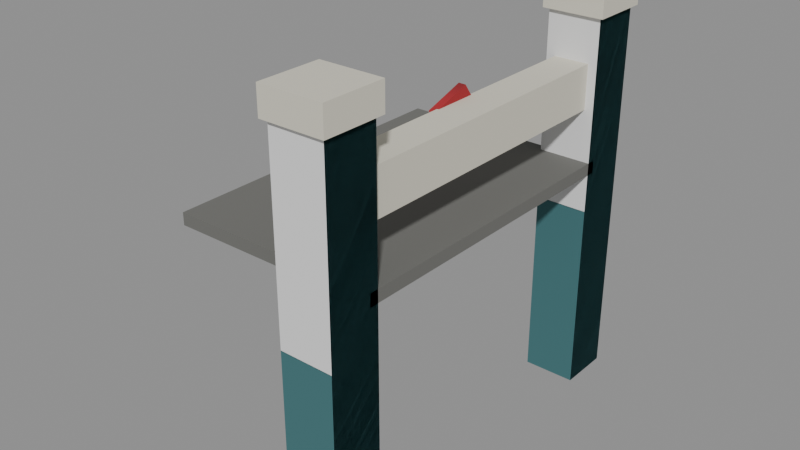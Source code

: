 # Source: stop-13.blend  (saved by Blender 5.3.31; exported with 4.5.12 LTS)
import bpy
from mathutils import Matrix  # noqa: F401  (used for matrix-valued properties, if any)

bpy.ops.wm.read_factory_settings(use_empty=True)
scene = bpy.context.scene
scene.name = 'Scene'

# ---- collections
col_solids = bpy.data.collections.new('solids'); scene.collection.children.link(col_solids)

# ---- materials (node trees are filled in below, after node groups)
mat_paint0 = bpy.data.materials.new('paint0')
mat_paint0.use_backface_culling = True
mat_paint0.diffuse_color = (0.04971, 0.159, 0.1714, 1.0)
mat_d8d4c4 = bpy.data.materials.new('#d8d4c4')
mat_d8d4c4.use_backface_culling = True
mat_d8d4c4.diffuse_color = (0.6867, 0.6584, 0.552, 1.0)
mat_6e6e6a = bpy.data.materials.new('#6e6e6a')
mat_6e6e6a.use_backface_culling = True
mat_6e6e6a.diffuse_color = (0.1559, 0.1559, 0.1441, 1.0)
mat_a3262c = bpy.data.materials.new('#a3262c')
mat_a3262c.use_backface_culling = True
mat_a3262c.diffuse_color = (0.3663, 0.01938, 0.02519, 1.0)

# ---- material node trees
mat_paint0.use_nodes = True; mat_paint0.node_tree.nodes.clear()
_N = mat_paint0.node_tree.nodes; _L = mat_paint0.node_tree.links
n0 = _N.new('ShaderNodeBsdfPrincipled'); n0.name = 'Principled BSDF'; n0.location = (-200, 100)
n0.inputs[0].default_value = (0.04971, 0.159, 0.1714, 1.0)
n0.inputs[2].default_value = 0.9
n0.inputs[10].default_value = 0.005
n1 = _N.new('ShaderNodeOutputMaterial'); n1.name = 'Material Output'; n1.location = (200, 100)
_L.new(n0.outputs[0], n1.inputs[0])
n1.is_active_output = True
mat_d8d4c4.use_nodes = True; mat_d8d4c4.node_tree.nodes.clear()
_N = mat_d8d4c4.node_tree.nodes; _L = mat_d8d4c4.node_tree.links
n0 = _N.new('ShaderNodeBsdfPrincipled'); n0.name = 'Principled BSDF'; n0.location = (-200, 100)
n0.inputs[0].default_value = (0.6867, 0.6584, 0.552, 1.0)
n0.inputs[2].default_value = 0.9
n0.inputs[10].default_value = 0.005
n1 = _N.new('ShaderNodeOutputMaterial'); n1.name = 'Material Output'; n1.location = (200, 100)
_L.new(n0.outputs[0], n1.inputs[0])
n1.is_active_output = True
mat_6e6e6a.use_nodes = True; mat_6e6e6a.node_tree.nodes.clear()
_N = mat_6e6e6a.node_tree.nodes; _L = mat_6e6e6a.node_tree.links
n0 = _N.new('ShaderNodeBsdfPrincipled'); n0.name = 'Principled BSDF'; n0.location = (-200, 100)
n0.inputs[0].default_value = (0.1559, 0.1559, 0.1441, 1.0)
n0.inputs[2].default_value = 0.9
n0.inputs[10].default_value = 0.005
n1 = _N.new('ShaderNodeOutputMaterial'); n1.name = 'Material Output'; n1.location = (200, 100)
_L.new(n0.outputs[0], n1.inputs[0])
n1.is_active_output = True
mat_a3262c.use_nodes = True; mat_a3262c.node_tree.nodes.clear()
_N = mat_a3262c.node_tree.nodes; _L = mat_a3262c.node_tree.links
n0 = _N.new('ShaderNodeBsdfPrincipled'); n0.name = 'Principled BSDF'; n0.location = (-200, 100)
n0.inputs[0].default_value = (0.3663, 0.01938, 0.02519, 1.0)
n0.inputs[2].default_value = 0.9
n0.inputs[10].default_value = 0.005
n1 = _N.new('ShaderNodeOutputMaterial'); n1.name = 'Material Output'; n1.location = (200, 100)
_L.new(n0.outputs[0], n1.inputs[0])
n1.is_active_output = True

# ---- meshes
me_00_paint0 = bpy.data.meshes.new('00_paint0')
me_00_paint0.from_pydata([(0.5, 2.3, 0.0), (0.5, 1.7, 0.0), (0.5, 2.3, 4.4), (0.5, 1.7, 4.4), (1.1, 2.3, 0.0), (1.1, 1.7, 0.0), (1.1, 2.3, 4.4), (1.1, 1.7, 4.4), (0.5, -1.7, 0.0), (0.5, -2.3, 0.0), (0.5, -1.7, 4.4), (0.5, -2.3, 4.4), (1.1, -1.7, 0.0), (1.1, -2.3, 0.0), (1.1, -1.7, 4.4), (1.1, -2.3, 4.4)], [], [(0, 1, 3, 2), (2, 3, 7, 6), (6, 7, 5, 4), (4, 5, 1, 0), (2, 6, 4, 0), (7, 3, 1, 5), (8, 9, 11, 10), (10, 11, 15, 14), (14, 15, 13, 12), (12, 13, 9, 8), (10, 14, 12, 8), (15, 11, 9, 13)])
me_00_paint0.materials.append(mat_paint0)
me_00_paint0.update()
me_01__d8d4c4_r320 = bpy.data.meshes.new('01_#d8d4c4_r320')
me_01__d8d4c4_r320.from_pydata([(0.45, 2.35, 4.35), (0.45, 1.65, 4.35), (0.45, 2.35, 4.65), (0.45, 1.65, 4.65), (1.15, 2.35, 4.35), (1.15, 1.65, 4.35), (1.15, 2.35, 4.65), (1.15, 1.65, 4.65), (0.45, -1.65, 4.35), (0.45, -2.35, 4.35), (0.45, -1.65, 4.65), (0.45, -2.35, 4.65), (1.15, -1.65, 4.35), (1.15, -2.35, 4.35), (1.15, -1.65, 4.65), (1.15, -2.35, 4.65)], [], [(0, 1, 3, 2), (2, 3, 7, 6), (6, 7, 5, 4), (4, 5, 1, 0), (2, 6, 4, 0), (7, 3, 1, 5), (8, 9, 11, 10), (10, 11, 15, 14), (14, 15, 13, 12), (12, 13, 9, 8), (10, 14, 12, 8), (15, 11, 9, 13)])
me_01__d8d4c4_r320.materials.append(mat_d8d4c4)
me_01__d8d4c4_r320.update()
me_02__d8d4c4 = bpy.data.meshes.new('02_#d8d4c4')
me_02__d8d4c4.from_pydata([(0.6, 2.3, 3.35), (0.6, -2.3, 3.35), (0.6, 2.3, 3.85), (0.6, -2.3, 3.85), (1.0, 2.3, 3.35), (1.0, -2.3, 3.35), (1.0, 2.3, 3.85), (1.0, -2.3, 3.85)], [], [(0, 1, 3, 2), (2, 3, 7, 6), (6, 7, 5, 4), (4, 5, 1, 0), (2, 6, 4, 0), (7, 3, 1, 5)])
me_02__d8d4c4.materials.append(mat_d8d4c4)
me_02__d8d4c4.update()
me_03__6e6e6a = bpy.data.meshes.new('03_#6e6e6a')
me_03__6e6e6a.from_pydata([(-1.3, 1.8, 2.63), (-1.3, -1.8, 2.63), (-1.3, 1.8, 2.77), (-1.3, -1.8, 2.77), (1.1, 1.8, 2.63), (1.1, -1.8, 2.63), (1.1, 1.8, 2.77), (1.1, -1.8, 2.77)], [], [(0, 1, 3, 2), (2, 3, 7, 6), (6, 7, 5, 4), (4, 5, 1, 0), (2, 6, 4, 0), (7, 3, 1, 5)])
me_03__6e6e6a.materials.append(mat_6e6e6a)
me_03__6e6e6a.update()
me_04__a3262c_noshadow_r320 = bpy.data.meshes.new('04_#a3262c_noshadow_r320')
me_04__a3262c_noshadow_r320.from_pydata([(0.62, 0.4, 3.6), (0.54, 0.4, 3.6), (0.62, 0.1236, 3.98), (0.54, 0.1236, 3.98), (0.62, -0.3236, 3.835), (0.54, -0.3236, 3.835), (0.62, -0.3236, 3.365), (0.54, -0.3236, 3.365), (0.62, 0.1236, 3.22), (0.54, 0.1236, 3.22)], [], [(0, 1, 3, 2), (2, 3, 5, 4), (4, 5, 7, 6), (3, 1, 9, 7, 5), (6, 7, 9, 8), (8, 9, 1, 0), (0, 2, 4, 6, 8)])
me_04__a3262c_noshadow_r320.polygons.foreach_set('use_smooth', [1, 1, 1, 0, 1, 1, 0])
_k = set([(0, 2), (0, 8), (1, 3), (1, 9), (2, 4), (3, 5), (4, 6), (5, 7), (6, 8), (7, 9)])
me_04__a3262c_noshadow_r320.attributes.new('sharp_edge', 'BOOLEAN', 'EDGE').data.foreach_set('value', [ (min(e.vertices), max(e.vertices)) in _k for e in me_04__a3262c_noshadow_r320.edges])
me_04__a3262c_noshadow_r320.materials.append(mat_a3262c)
me_04__a3262c_noshadow_r320.update()
me_solid = bpy.data.meshes.new('solid')
me_solid.from_pydata([(-0.5, -0.5, -0.5), (-0.5, -0.5, 0.5), (-0.5, 0.5, -0.5), (-0.5, 0.5, 0.5), (0.5, -0.5, -0.5), (0.5, -0.5, 0.5), (0.5, 0.5, -0.5), (0.5, 0.5, 0.5)], [], [(0, 1, 3, 2), (2, 3, 7, 6), (6, 7, 5, 4), (4, 5, 1, 0), (2, 6, 4, 0), (7, 3, 1, 5)])
me_solid.update()

# ---- objects
ob_00_paint0 = bpy.data.objects.new('00_paint0', me_00_paint0)
ob_01__d8d4c4_r320 = bpy.data.objects.new('01_#d8d4c4_r320', me_01__d8d4c4_r320)
ob_02__d8d4c4 = bpy.data.objects.new('02_#d8d4c4', me_02__d8d4c4)
ob_03__6e6e6a = bpy.data.objects.new('03_#6e6e6a', me_03__6e6e6a)
ob_04__a3262c_noshadow_r320 = bpy.data.objects.new('04_#a3262c_noshadow_r320', me_04__a3262c_noshadow_r320)
ob_solid = bpy.data.objects.new('solid', me_solid)
ob_solid_001 = bpy.data.objects.new('solid.001', me_solid)

# ---- transforms, parenting, visibility, modifiers, constraints
ob_00_paint0.location = (0.0, 0.0, 0.0)
ob_01__d8d4c4_r320.location = (0.0, 0.0, 0.0)
ob_02__d8d4c4.location = (0.0, 0.0, 0.0)
ob_03__6e6e6a.location = (0.0, 0.0, 0.0)
ob_04__a3262c_noshadow_r320.location = (0.0, 0.0, 0.0)
ob_solid.location = (0.8, 2.0, 2.2)
ob_solid.rotation_euler = (1.571, -0.0, 0.0)
ob_solid.scale = (0.6, 4.4, 0.6)
ob_solid.display_type = 'WIRE'
ob_solid_001.location = (0.8, -2.0, 2.2)
ob_solid_001.rotation_euler = (1.571, -0.0, 0.0)
ob_solid_001.scale = (0.6, 4.4, 0.6)
ob_solid_001.display_type = 'WIRE'

# ---- collection membership
scene.collection.objects.link(ob_00_paint0)
scene.collection.objects.link(ob_01__d8d4c4_r320)
scene.collection.objects.link(ob_02__d8d4c4)
scene.collection.objects.link(ob_03__6e6e6a)
scene.collection.objects.link(ob_04__a3262c_noshadow_r320)
col_solids.objects.link(ob_solid)
col_solids.objects.link(ob_solid_001)

# ---- scene / render settings (as saved in the file)
scene.frame_start = 1; scene.frame_end = 250; scene.frame_set(1)
scene.render.engine = 'BLENDER_EEVEE_NEXT'
scene.render.bake_bias = 0.0
scene.render.bake_samples = 0
scene.render.compositor_device = 'GPU'
scene.eevee.use_volume_custom_range = False
scene.eevee.fast_gi_thickness_near = 0.1
scene.eevee.fast_gi_thickness_far = 0.0
scene.eevee.ray_tracing_options.screen_trace_thickness = 0.1
bpy.context.view_layer.update()

# ---- added for rendering (the .blend has no active camera and no usable light): camera, sun + grey world if the file has none
cam_auto = bpy.data.cameras.new('AutoCamera')
cam_auto.lens = 50.0
cam_auto.sensor_width = 36.0
cam_auto.clip_end = 1000.0
ob_auto_camera = bpy.data.objects.new('AutoCamera', cam_auto)
scene.collection.objects.link(ob_auto_camera)
ob_auto_camera.location = (6.44865, -7.82839, 7.54392)
ob_auto_camera.rotation_euler = (1.09748, -7.21219e-08, 0.694738)
scene.camera = ob_auto_camera
light_auto_sun = bpy.data.lights.new('AutoSun', 'SUN')
light_auto_sun.energy = 3.0
light_auto_sun.angle = 0.0523599
ob_auto_sun = bpy.data.objects.new('AutoSun', light_auto_sun)
scene.collection.objects.link(ob_auto_sun)
ob_auto_sun.rotation_euler = (0.872665, 0.174533, 0.523599)
if scene.world is None:
    world_auto = bpy.data.worlds.new('AutoWorld')
    world_auto.color = (0.3, 0.3, 0.3)
    scene.world = world_auto
bpy.context.view_layer.update()

